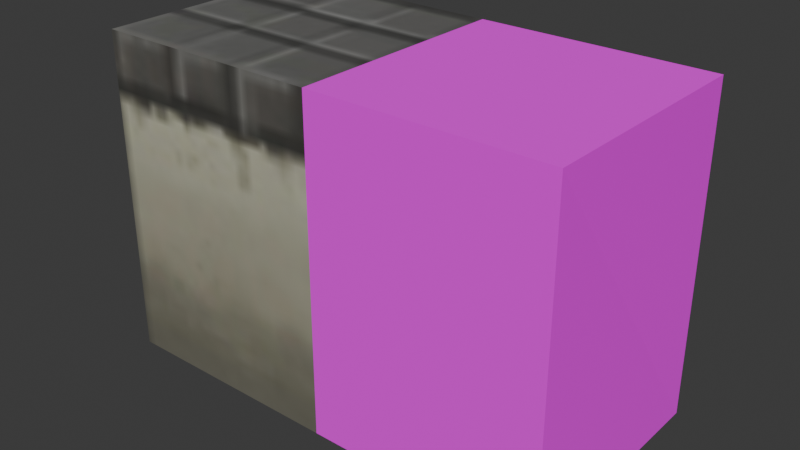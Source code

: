 # Source: border.blend  (saved by Blender 4.1.24; exported with 4.5.12 LTS)
import bpy
from mathutils import Matrix  # noqa: F401  (used for matrix-valued properties, if any)

bpy.ops.wm.read_factory_settings(use_empty=True)
scene = bpy.context.scene
scene.name = 'Scene'

# ---- images (referenced by path relative to the original .blend; pixels are not part of the script)
import os
ASSET_DIR = os.environ.get("B2B_ASSET_DIR", "")  # directory of the original .blend (textures are referenced by path, not embedded)
HERE = os.path.dirname(os.path.abspath(__file__))  # packed textures are extracted next to this script under _unpacked/

def load_image(name, relpath, width, height, colorspace="sRGB"):
    """Load a texture the original file referenced (path relative to the .blend, or extracted next to this script)."""
    p = next((c for c in (os.path.join(HERE, relpath), os.path.join(ASSET_DIR, relpath)) if relpath and os.path.exists(c)), "")
    if p:
        img = bpy.data.images.load(p, check_existing=True)
        img.name = name
    else:  # same state as the original file: an image datablock whose file is absent (Cycles renders it pink)
        img = bpy.data.images.new(name, width, height)
        img.source = "FILE"
        img.filepath = "//" + (relpath or name)
    img.colorspace_settings.name = colorspace
    return img
img_border3_1 = load_image('border3-1', '_unpacked/border3-1.f50b62d7.png', 128, 128, 'sRGB')
img_border3_2_jpg = load_image('border3-2.jpg', 'border3-2.jpg', 1024, 1024, 'sRGB')

# ---- materials (node trees are filled in below, after node groups)
mat_material_001 = bpy.data.materials.new('Material.001')
mat_material_002 = bpy.data.materials.new('Material.002')

# ---- material node trees
mat_material_001.use_nodes = True; mat_material_001.node_tree.nodes.clear()
_N = mat_material_001.node_tree.nodes; _L = mat_material_001.node_tree.links
n0 = _N.new('ShaderNodeBsdfPrincipled'); n0.name = 'Принципиальный BSDF'; n0.location = (10, 300)
n0.inputs[2].default_value = 1.0
n1 = _N.new('ShaderNodeOutputMaterial'); n1.name = 'Вывод материала'; n1.location = (300, 300)
n2 = _N.new('ShaderNodeTexImage'); n2.name = 'Изображение-текстура'; n2.location = (-440, 210)
n2.label = 'BASE COLOR'
n2.image = img_border3_1
_L.new(n0.outputs[0], n1.inputs[0])
_L.new(n2.outputs[0], n0.inputs[0])
n1.is_active_output = True
mat_material_002.use_nodes = True; mat_material_002.node_tree.nodes.clear()
_N = mat_material_002.node_tree.nodes; _L = mat_material_002.node_tree.links
n0 = _N.new('ShaderNodeBsdfPrincipled'); n0.name = 'Принципиальный BSDF'; n0.location = (10, 300)
n0.inputs[2].default_value = 1.0
n1 = _N.new('ShaderNodeOutputMaterial'); n1.name = 'Вывод материала'; n1.location = (300, 300)
n2 = _N.new('ShaderNodeTexImage'); n2.name = 'Изображение-текстура'; n2.location = (-440, 210)
n2.label = 'BASE COLOR'
n2.image = img_border3_2_jpg
_L.new(n0.outputs[0], n1.inputs[0])
_L.new(n2.outputs[0], n0.inputs[0])
n1.is_active_output = True

# ---- world
world_world = bpy.data.worlds.new('World'); scene.world = world_world
world_world.use_nodes = True; world_world.node_tree.nodes.clear()
_N = world_world.node_tree.nodes; _L = world_world.node_tree.links
n0 = _N.new('ShaderNodeOutputWorld'); n0.name = 'World Output'; n0.location = (300, 300)
n1 = _N.new('ShaderNodeBackground'); n1.name = 'Background'; n1.location = (10, 300)
n1.inputs[0].default_value = (0.05088, 0.05088, 0.05088, 1.0)
_L.new(n1.outputs[0], n0.inputs[0])
n0.is_active_output = True
world_world.color = (0.05088, 0.05088, 0.05088)
world_world.use_sun_shadow = False
world_world.sun_shadow_jitter_overblur = 0.0

# ---- meshes
me_brick = bpy.data.meshes.new('Brick')
me_brick.from_pydata([(0.5, 0.5, 0.7), (0.5, 0.5, 0.7), (0.5, 0.5, -0.7), (0.5, 0.5, -0.7), (0.5, -0.5, 0.7), (0.5, -0.5, 0.7), (0.5, -0.5, 0.7), (0.5, -0.5, 0.7), (0.5, -0.5, -0.7), (0.5, -0.5, -0.7), (-0.5, 0.5, 0.7), (-0.5, 0.5, 0.7), (-0.5, 0.5, -0.7), (-0.5, -0.5, 0.7), (-0.5, -0.5, 0.7), (-0.5, -0.5, 0.7), (-0.5, -0.5, -0.7), (-0.5, -0.5, -0.7)], [], [(0, 10, 14), (0, 14, 5), (8, 4, 13), (8, 13, 16), (17, 15, 11), (17, 11, 12), (3, 1, 7), (2, 6, 9)])
me_brick.polygons.foreach_set('use_smooth', [0, 0, 0, 0, 0, 0, 1, 1])
_uv = me_brick.uv_layers.new(name='UVMap')
_uv.uv.foreach_set('vector', [0.5621, 0.976, 0.3121, 0.976, 0.3121, 0.726, 0.5621, 0.976, 0.3121, 0.726, 0.5621, 0.726, 0.5625, 0.3359, 0.5625, 0.6875, 0.3125, 0.6875, 0.5625, 0.3359, 0.3125, 0.6875, 0.3125, 0.3359, 0.2734, 0.3359, 0.2734, 0.6875, 0.02344, 0.6875, 0.2734, 0.3359, 0.02344, 0.6875, 0.02344, 0.3359, 0.8516, 0.3359, 0.8516, 0.6875, 0.6016, 0.6875, 0.8516, 0.3359, 0.6016, 0.6875, 0.6016, 0.3359])
me_brick.materials.append(mat_material_001)
me_brick.update()
me_brick.normals_split_custom_set([tuple(v) for v in zip(*[iter([0.0, 0.0, 1.0, 0.0, 0.0, 1.0, 0.0, 0.0, 1.0, 0.0, 0.0, 1.0, 0.0, 0.0, 1.0, 0.0, 0.0, 1.0, 0.0, -1.0, 0.0, 0.0, -1.0, 0.0, 0.0, -1.0, 0.0, 0.0, -1.0, 0.0, 0.0, -1.0, 0.0, 0.0, -1.0, 0.0, -1.0, 0.0, 0.0, -1.0, 0.0, 0.0, -1.0, 0.0, 0.0, -1.0, 0.0, 0.0, -1.0, 0.0, 0.0, -1.0, 0.0, 0.0, 0.9984, -0.0427, -0.0375, 0.9984, -0.0326, -0.0466, 0.9984, -0.043, -0.0373, 0.9956, 0.07099, 0.06149, 0.9956, 0.07058, 0.06196, 0.9956, 0.05388, 0.07687])] * 3)])
me_brick_001 = bpy.data.meshes.new('Brick.001')
me_brick_001.from_pydata([(0.5, 0.5, 0.7), (0.5, 0.5, 0.7), (0.5, 0.5, -0.7), (0.5, 0.5, -0.7), (0.5, -0.5, 0.7), (0.5, -0.5, 0.7), (0.5, -0.5, 0.7), (0.5, -0.5, 0.7), (0.5, -0.5, -0.7), (0.5, -0.5, -0.7), (-0.5, 0.5, 0.7), (-0.5, 0.5, 0.7), (-0.5, 0.5, -0.7), (-0.5, -0.5, 0.7), (-0.5, -0.5, 0.7), (-0.5, -0.5, 0.7), (-0.5, -0.5, -0.7), (-0.5, -0.5, -0.7)], [], [(0, 10, 14), (0, 14, 5), (8, 4, 13), (8, 13, 16), (17, 15, 11), (17, 11, 12), (3, 1, 7), (2, 6, 9)])
me_brick_001.polygons.foreach_set('use_smooth', [0, 0, 0, 0, 0, 0, 1, 1])
_uv = me_brick_001.uv_layers.new(name='UVMap')
_uv.uv.foreach_set('vector', [0.5621, 0.976, 0.3121, 0.976, 0.3121, 0.726, 0.5621, 0.976, 0.3121, 0.726, 0.5621, 0.726, 0.5625, 0.3359, 0.5625, 0.6875, 0.3125, 0.6875, 0.5625, 0.3359, 0.3125, 0.6875, 0.3125, 0.3359, 0.2734, 0.3359, 0.2734, 0.6875, 0.02344, 0.6875, 0.2734, 0.3359, 0.02344, 0.6875, 0.02344, 0.3359, 0.8516, 0.3359, 0.8516, 0.6875, 0.6016, 0.6875, 0.8516, 0.3359, 0.6016, 0.6875, 0.6016, 0.3359])
me_brick_001.materials.append(mat_material_002)
me_brick_001.update()
me_brick_001.normals_split_custom_set([tuple(v) for v in zip(*[iter([0.0, 0.0, 1.0, 0.0, 0.0, 1.0, 0.0, 0.0, 1.0, 0.0, 0.0, 1.0, 0.0, 0.0, 1.0, 0.0, 0.0, 1.0, 0.0, -1.0, 0.0, 0.0, -1.0, 0.0, 0.0, -1.0, 0.0, 0.0, -1.0, 0.0, 0.0, -1.0, 0.0, 0.0, -1.0, 0.0, -1.0, 0.0, 0.0, -1.0, 0.0, 0.0, -1.0, 0.0, 0.0, -1.0, 0.0, 0.0, -1.0, 0.0, 0.0, -1.0, 0.0, 0.0, 0.9984, -0.0427, -0.0375, 0.9984, -0.0326, -0.0466, 0.9984, -0.043, -0.0373, 0.9956, 0.07099, 0.06149, 0.9956, 0.07058, 0.06196, 0.9956, 0.05388, 0.07687])] * 3)])

# ---- objects
ob_brick = bpy.data.objects.new('Brick', me_brick)
ob_brick_001 = bpy.data.objects.new('Brick.001', me_brick_001)

# ---- transforms, parenting, visibility, modifiers, constraints
ob_brick.location = (0.0, 0.0, 0.0)
ob_brick.rotation_mode = 'QUATERNION'
ob_brick.rotation_quaternion = (1.0, 0.0, 0.0, 0.0)
ob_brick_001.location = (1.0, 0.0, 0.0)
ob_brick_001.rotation_mode = 'QUATERNION'
ob_brick_001.rotation_quaternion = (1.0, 0.0, 0.0, 0.0)

# ---- collection membership
scene.collection.objects.link(ob_brick)
scene.collection.objects.link(ob_brick_001)

# ---- scene / render settings (as saved in the file)
scene.frame_start = 1; scene.frame_end = 250; scene.frame_set(1)
scene.render.engine = 'BLENDER_EEVEE_NEXT'
scene.cycles.sampling_pattern = 'TABULATED_SOBOL'
scene.eevee.ray_tracing_options.trace_max_roughness = 0.0
bpy.context.view_layer.update()

# ---- added for rendering (the .blend has no active camera and no usable light): camera, sun
cam_auto = bpy.data.cameras.new('AutoCamera')
cam_auto.lens = 50.0
cam_auto.sensor_width = 36.0
cam_auto.clip_end = 1000.0
ob_auto_camera = bpy.data.objects.new('AutoCamera', cam_auto)
scene.collection.objects.link(ob_auto_camera)
ob_auto_camera.location = (2.94091, -2.92909, 1.95273)
ob_auto_camera.rotation_euler = (1.09748, -7.21219e-08, 0.694738)
scene.camera = ob_auto_camera
light_auto_sun = bpy.data.lights.new('AutoSun', 'SUN')
light_auto_sun.energy = 3.0
light_auto_sun.angle = 0.0523599
ob_auto_sun = bpy.data.objects.new('AutoSun', light_auto_sun)
scene.collection.objects.link(ob_auto_sun)
ob_auto_sun.rotation_euler = (0.872665, 0.174533, 0.523599)
bpy.context.view_layer.update()
